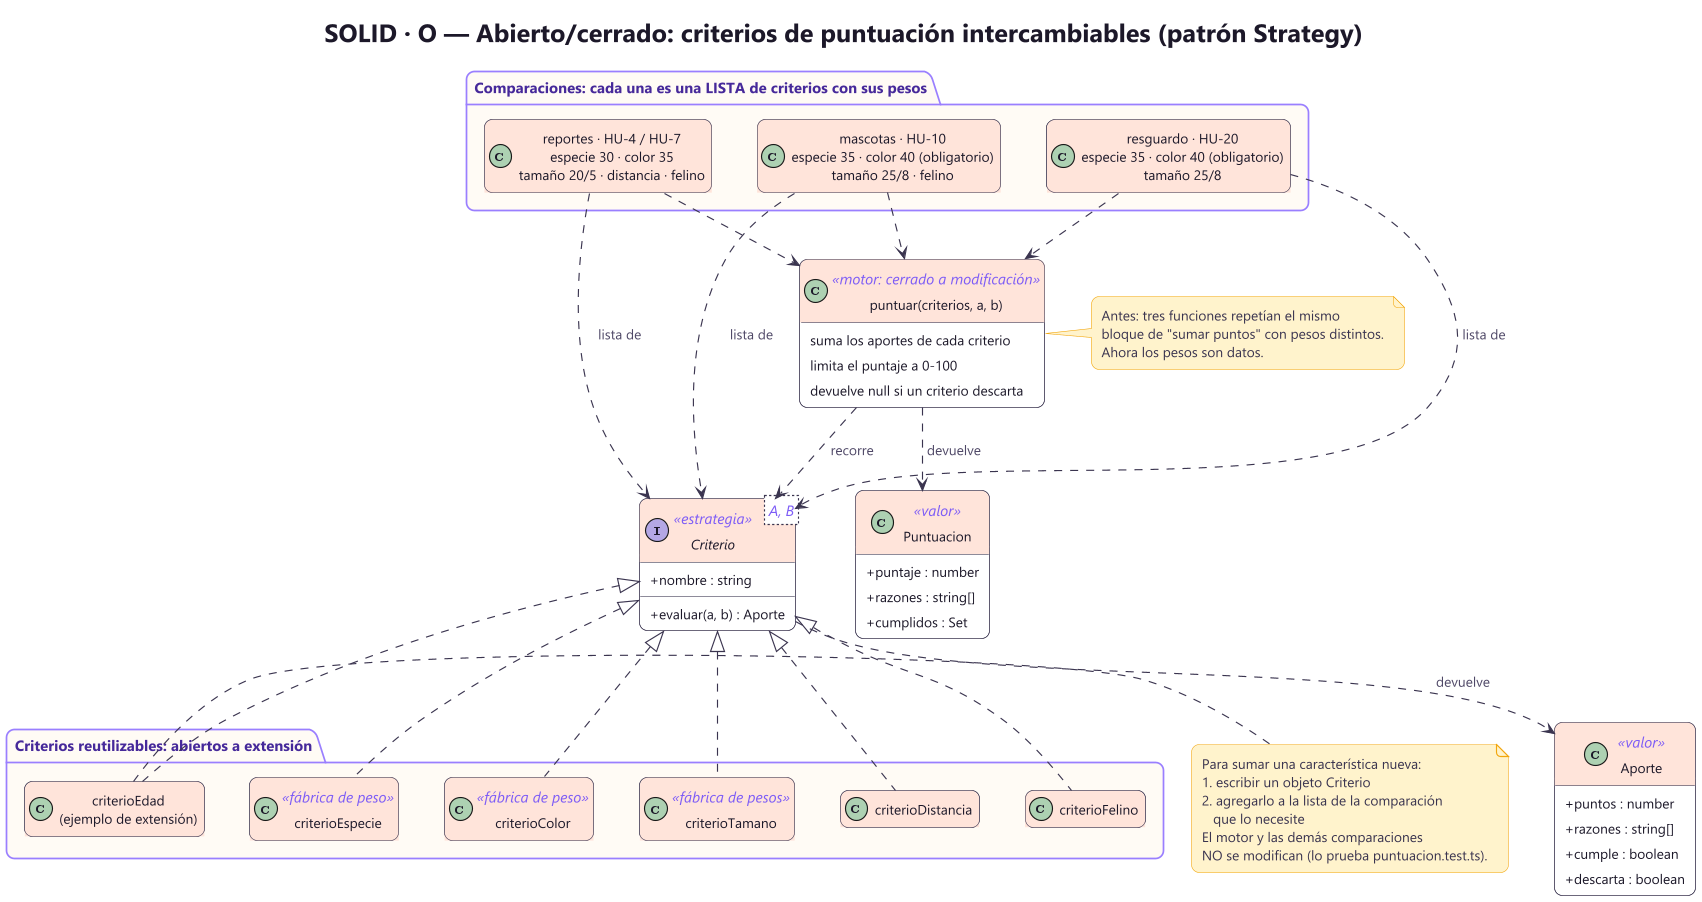

The diagram above was rendered by PlantUML. Its source (embedded in the PNG):
@startuml 05-solid-ocp-criterios
!include estilo.puml
set separator none
title SOLID · O — Abierto/cerrado: criterios de puntuación intercambiables (patrón Strategy)
hide empty members
skinparam classAttributeIconSize 0

package "Comparaciones: cada una es una LISTA de criterios con sus pesos" as CMP {
  class "reportes · HU-4 / HU-7\nespecie 30 · color 35\ntamaño 20/5 · distancia · felino" as CmpReportes
  class "mascotas · HU-10\nespecie 35 · color 40 (obligatorio)\ntamaño 25/8 · felino" as CmpMascotas
  class "resguardo · HU-20\nespecie 35 · color 40 (obligatorio)\ntamaño 25/8" as CmpResguardo
}

class "puntuar(criterios, a, b)" as Motor <<motor: cerrado a modificación>> {
  suma los aportes de cada criterio
  limita el puntaje a 0-100
  devuelve null si un criterio descarta
}

interface "Criterio<A, B>" as Criterio <<estrategia>> {
  +nombre : string
  +evaluar(a, b) : Aporte
}

class Aporte <<valor>> {
  +puntos : number
  +razones : string[]
  +cumple : boolean
  +descarta : boolean
}

class Puntuacion <<valor>> {
  +puntaje : number
  +razones : string[]
  +cumplidos : Set
}

package "Criterios reutilizables: abiertos a extensión" as CRI {
  class criterioEspecie <<fábrica de peso>>
  class criterioColor <<fábrica de peso>>
  class criterioTamano <<fábrica de pesos>>
  class criterioDistancia
  class criterioFelino
  class "criterioEdad\n(ejemplo de extensión)" as criterioEdad
}

CmpReportes ..> Motor
CmpMascotas ..> Motor
CmpResguardo ..> Motor
CmpReportes ..> Criterio : lista de
CmpMascotas ..> Criterio : lista de
CmpResguardo ..> Criterio : lista de

Motor ..> Criterio : recorre
Motor ..> Puntuacion : devuelve
Criterio ..> Aporte : devuelve

Criterio <|.. criterioEspecie
Criterio <|.. criterioColor
Criterio <|.. criterioTamano
Criterio <|.. criterioDistancia
Criterio <|.. criterioFelino
Criterio <|.. criterioEdad

note right of criterioEdad
  Para sumar una característica nueva:
  1. escribir un objeto Criterio
  2. agregarlo a la lista de la comparación
     que lo necesite
  El motor y las demás comparaciones
  NO se modifican (lo prueba puntuacion.test.ts).
end note

note right of Motor
  Antes: tres funciones repetían el mismo
  bloque de "sumar puntos" con pesos distintos.
  Ahora los pesos son datos.
end note
@enduml